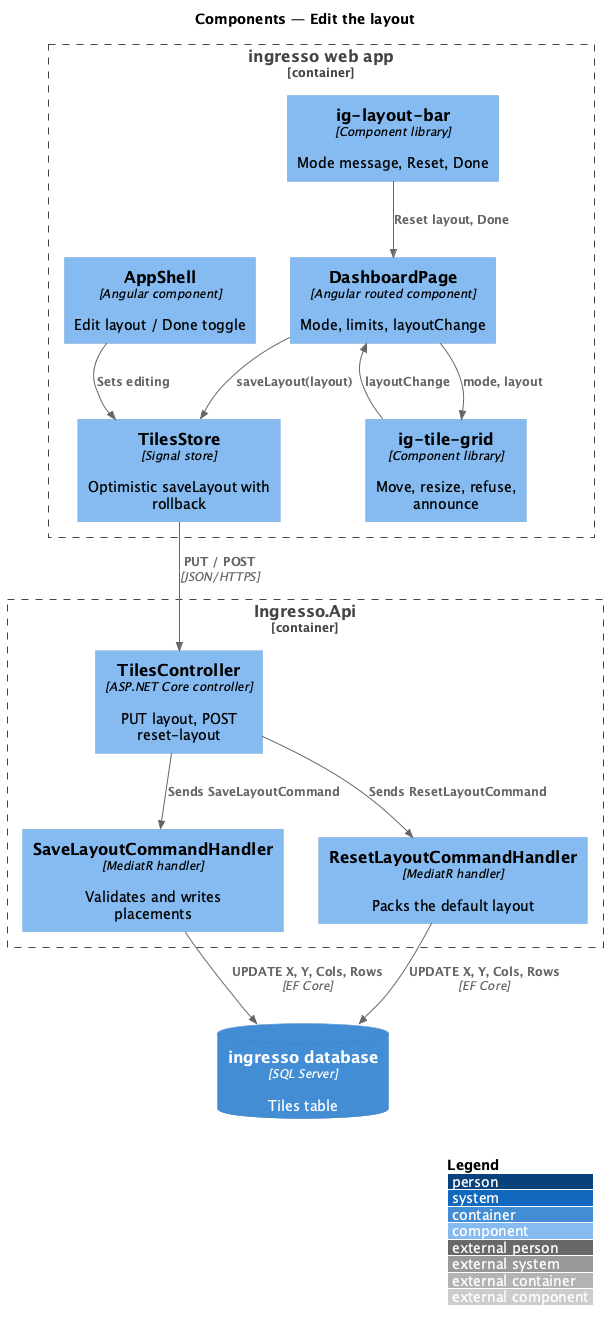

The diagram above was rendered by PlantUML. Its source (embedded in the PNG):
@startuml
!include <C4/C4_Component>
LAYOUT_WITH_LEGEND()
title Components — Edit the layout

Container_Boundary(spa, "ingresso web app") {
  Component(shell, "AppShell", "Angular component", "Edit layout / Done toggle")
  Component(bar, "ig-layout-bar", "Component library", "Mode message, Reset, Done")
  Component(grid, "ig-tile-grid", "Component library", "Move, resize, refuse, announce")
  Component(page, "DashboardPage", "Angular routed component", "Mode, limits, layoutChange")
  Component(store, "TilesStore", "Signal store", "Optimistic saveLayout with rollback")
}
Container_Boundary(api, "Ingresso.Api") {
  Component(ctrl, "TilesController", "ASP.NET Core controller", "PUT layout, POST reset-layout")
  Component(save, "SaveLayoutCommandHandler", "MediatR handler", "Validates and writes placements")
  Component(reset, "ResetLayoutCommandHandler", "MediatR handler", "Packs the default layout")
}
ContainerDb(db, "ingresso database", "SQL Server", "Tiles table")
Rel(shell, store, "Sets editing")
Rel(page, grid, "mode, layout")
Rel(grid, page, "layoutChange")
Rel(page, store, "saveLayout(layout)")
Rel(bar, page, "Reset layout, Done")
Rel(store, ctrl, "PUT / POST", "JSON/HTTPS")
Rel(ctrl, save, "Sends SaveLayoutCommand")
Rel(ctrl, reset, "Sends ResetLayoutCommand")
Rel(save, db, "UPDATE X, Y, Cols, Rows", "EF Core")
Rel(reset, db, "UPDATE X, Y, Cols, Rows", "EF Core")
@enduml